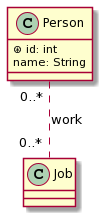

The diagram above was rendered by PlantUML. Its source (embedded in the PNG):
@startuml
class Person {
 ⊛ id: int
 name: String
}
Person "0..* " .. "0..* " Job : work
@enduml